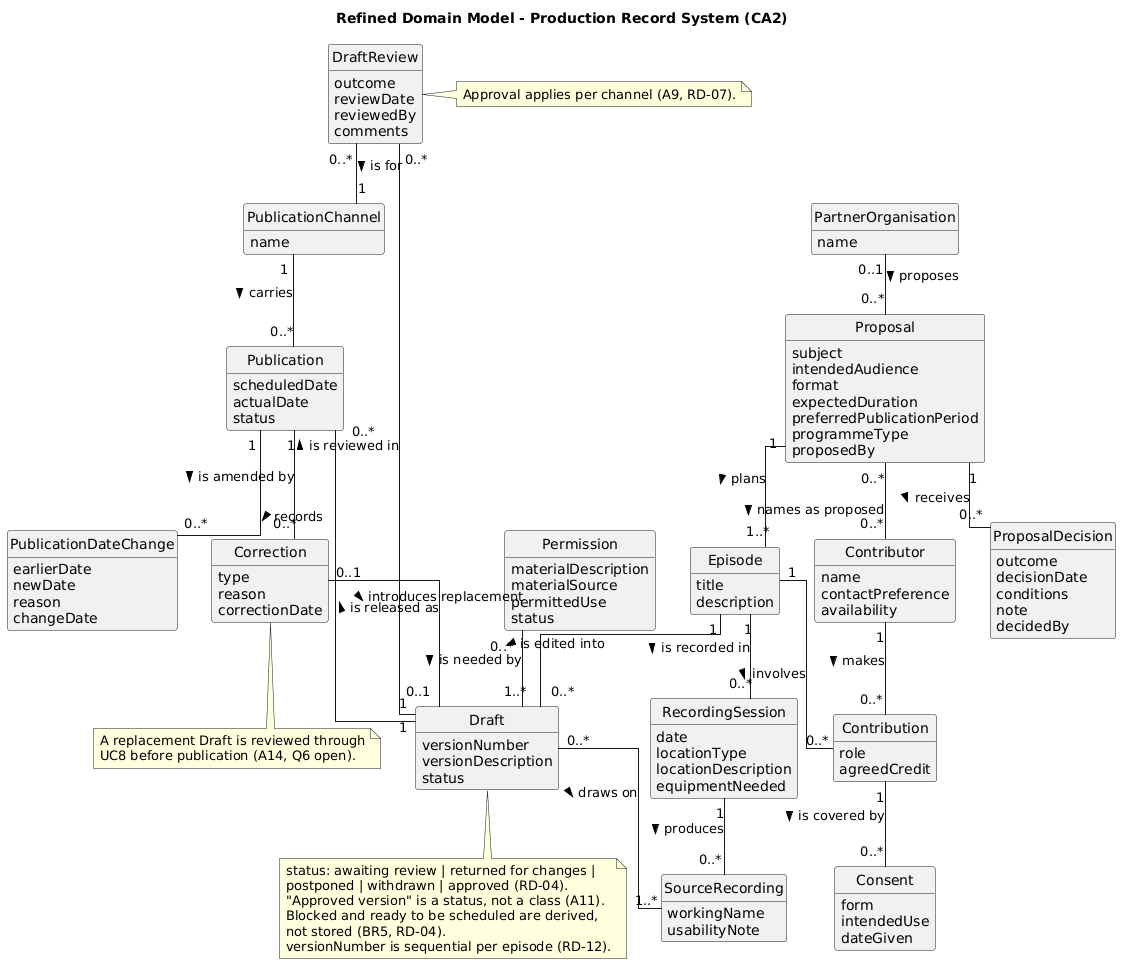

The diagram above was rendered by PlantUML. Its source (embedded in the PNG):
@startuml
' Refined domain model (CA2) - Scenario 29 Local Podcast Production Service
' Changes from CA1: RD-04 (Draft status values, Blocked derived),
'                   RD-07 (DraftReview is for PublicationChannel),
'                   RD-12 (Draft.versionNumber)
title Refined Domain Model - Production Record System (CA2)

hide circle
hide methods
skinparam classAttributeIconSize 0
skinparam linetype ortho

class PartnerOrganisation {
  name
}

class Proposal {
  subject
  intendedAudience
  format
  expectedDuration
  preferredPublicationPeriod
  programmeType
  proposedBy
}

class ProposalDecision {
  outcome
  decisionDate
  conditions
  note
  decidedBy
}

class Episode {
  title
  description
}

class Contributor {
  name
  contactPreference
  availability
}

class Contribution {
  role
  agreedCredit
}

class Consent {
  form
  intendedUse
  dateGiven
}

class RecordingSession {
  date
  locationType
  locationDescription
  equipmentNeeded
}

class SourceRecording {
  workingName
  usabilityNote
}

class Draft {
  versionNumber
  versionDescription
  status
}

class Permission {
  materialDescription
  materialSource
  permittedUse
  status
}

class DraftReview {
  outcome
  reviewDate
  reviewedBy
  comments
}

class Publication {
  scheduledDate
  actualDate
  status
}

class PublicationDateChange {
  earlierDate
  newDate
  reason
  changeDate
}

class PublicationChannel {
  name
}

class Correction {
  type
  reason
  correctionDate
}

PartnerOrganisation "0..1" -- "0..*" Proposal : proposes >
Proposal "1" -- "1..*" Episode : plans >
Proposal "1" -- "0..*" ProposalDecision : receives >
Proposal "0..*" -- "0..*" Contributor : names as proposed >

Contributor "1" -- "0..*" Contribution : makes >
Episode "1" -- "0..*" Contribution : involves >
Contribution "1" -- "0..*" Consent : is covered by >

Episode "1" -- "0..*" RecordingSession : is recorded in >
RecordingSession "1" -- "0..*" SourceRecording : produces >
Episode "1" -- "0..*" Draft : is edited into >
Draft "0..*" -- "1..*" SourceRecording : draws on >

Permission "0..*" -- "1..*" Draft : is needed by >
Draft "1" -- "0..*" DraftReview : is reviewed in >
DraftReview "0..*" -- "1" PublicationChannel : is for >

Draft "1" -- "0..*" Publication : is released as >
PublicationChannel "1" -- "0..*" Publication : carries >

Publication "1" -- "0..*" PublicationDateChange : records >
Publication "1" -- "0..*" Correction : is amended by >
Correction "0..1" -- "0..1" Draft : introduces replacement >

note bottom of Draft
  status: awaiting review | returned for changes |
  postponed | withdrawn | approved (RD-04).
  "Approved version" is a status, not a class (A11).
  Blocked and ready to be scheduled are derived,
  not stored (BR5, RD-04).
  versionNumber is sequential per episode (RD-12).
end note

note right of DraftReview
  Approval applies per channel (A9, RD-07).
end note

note bottom of Correction
  A replacement Draft is reviewed through
  UC8 before publication (A14, Q6 open).
end note
@enduml